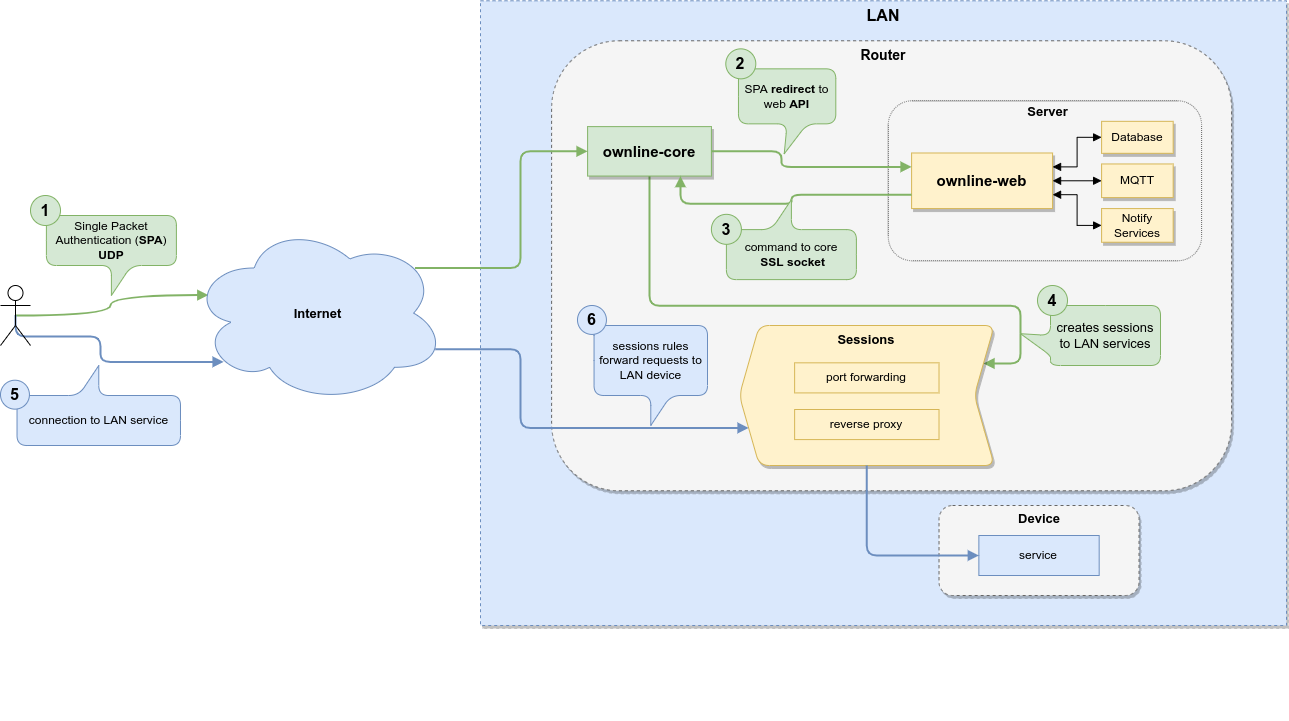

The diagram above was exported from draw.io. Its source (the exported page's mxGraphModel, read from the mxfile embedded in the PNG):
<mxGraphModel dx="1422" dy="877" grid="1" gridSize="10" guides="1" tooltips="1" connect="1" arrows="1" fold="1" page="1" pageScale="1" pageWidth="827" pageHeight="1169" math="0" shadow="0">
  <root>
    <mxCell id="WIyWlLk6GJQsqaUBKTNV-0" />
    <mxCell id="WIyWlLk6GJQsqaUBKTNV-1" parent="WIyWlLk6GJQsqaUBKTNV-0" />
    <mxCell id="125" value="" style="rounded=0;whiteSpace=wrap;html=1;shadow=1;dashed=1;fontSize=13;strokeWidth=1;fillColor=#dae8fc;strokeColor=#6c8ebf;" parent="WIyWlLk6GJQsqaUBKTNV-1" vertex="1">
      <mxGeometry x="550" y="25.28" width="806" height="624.72" as="geometry" />
    </mxCell>
    <mxCell id="30" value="" style="group" parent="WIyWlLk6GJQsqaUBKTNV-1" vertex="1" connectable="0">
      <mxGeometry x="581.1" y="55.28" width="743.7931034482758" height="690" as="geometry" />
    </mxCell>
    <mxCell id="23" value="" style="rounded=1;whiteSpace=wrap;html=1;fillColor=#f5f5f5;strokeColor=#666666;fontColor=#333333;dashed=1;container=0;shadow=1;" parent="30" vertex="1">
      <mxGeometry x="40" y="10" width="680" height="450" as="geometry" />
    </mxCell>
    <mxCell id="111" style="edgeStyle=orthogonalEdgeStyle;rounded=1;orthogonalLoop=1;jettySize=auto;html=1;exitX=0.5;exitY=1;exitDx=0;exitDy=0;fontSize=13;startArrow=none;startFill=0;endArrow=block;endFill=1;strokeWidth=2;fillColor=#d5e8d4;strokeColor=#82b366;entryX=0;entryY=0.75;entryDx=0;entryDy=0;" parent="30" source="24" target="100" edge="1">
      <mxGeometry relative="1" as="geometry">
        <mxPoint x="396" y="320" as="targetPoint" />
        <Array as="points">
          <mxPoint x="138" y="275" />
          <mxPoint x="509" y="275" />
          <mxPoint x="509" y="333" />
        </Array>
      </mxGeometry>
    </mxCell>
    <mxCell id="24" value="&lt;b&gt;&lt;font style=&quot;font-size: 15px&quot;&gt;ownline-core&lt;/font&gt;&lt;/b&gt;" style="rounded=0;whiteSpace=wrap;html=1;fillColor=#d5e8d4;strokeColor=#82b366;container=0;shadow=1;" parent="30" vertex="1">
      <mxGeometry x="76.00310344827585" y="95.84444444444445" width="123.8" height="49.44" as="geometry" />
    </mxCell>
    <mxCell id="28" value="&lt;b&gt;&lt;font style=&quot;font-size: 14px&quot;&gt;Router&lt;/font&gt;&lt;/b&gt;" style="text;html=1;strokeColor=none;fillColor=none;align=center;verticalAlign=middle;whiteSpace=wrap;rounded=0;container=0;strokeWidth=1;" parent="30" vertex="1">
      <mxGeometry x="328.75310344827585" y="0.004444444444445139" width="86.28" height="50" as="geometry" />
    </mxCell>
    <mxCell id="43" style="edgeStyle=orthogonalEdgeStyle;rounded=0;orthogonalLoop=1;jettySize=auto;html=1;exitX=0;exitY=0.5;exitDx=0;exitDy=0;entryX=0;entryY=0.5;entryDx=0;entryDy=0;strokeWidth=2;fillColor=#d5e8d4;strokeColor=#82b366;" parent="30" source="23" target="23" edge="1">
      <mxGeometry relative="1" as="geometry" />
    </mxCell>
    <mxCell id="64" value="" style="group;rotation=90;" parent="30" vertex="1" connectable="0">
      <mxGeometry x="214.20310344827587" y="38.06444444444445" width="120" height="85" as="geometry" />
    </mxCell>
    <mxCell id="58" value="SPA &lt;b style=&quot;font-size: 12px;&quot;&gt;redirect&lt;/b&gt; to web &lt;b style=&quot;font-size: 12px;&quot;&gt;API&lt;/b&gt;" style="shape=callout;whiteSpace=wrap;html=1;perimeter=calloutPerimeter;sketch=0;portConstraintRotation=0;fillColor=#d5e8d4;strokeColor=#82b366;position2=0.47;direction=east;rounded=1;fontSize=12;" parent="64" vertex="1">
      <mxGeometry x="12.66" width="97.34" height="85" as="geometry" />
    </mxCell>
    <mxCell id="63" value="&lt;b&gt;&lt;font style=&quot;font-size: 16px&quot;&gt;2&lt;/font&gt;&lt;/b&gt;&lt;b&gt;&lt;font style=&quot;font-size: 16px&quot;&gt;&lt;br&gt;&lt;/font&gt;&lt;/b&gt;" style="ellipse;whiteSpace=wrap;html=1;aspect=fixed;fontSize=13;fillColor=#d5e8d4;strokeColor=#82b366;" parent="64" vertex="1">
      <mxGeometry y="-20" width="30" height="30" as="geometry" />
    </mxCell>
    <mxCell id="45" value="" style="group" parent="30" vertex="1" connectable="0">
      <mxGeometry x="360.00310344827597" y="50.004444444444445" width="373.8" height="384.71555555555557" as="geometry" />
    </mxCell>
    <mxCell id="46" value="" style="group" parent="45" vertex="1" connectable="0">
      <mxGeometry x="11.57" y="20" width="330.39" height="160" as="geometry" />
    </mxCell>
    <mxCell id="47" value="" style="rounded=1;whiteSpace=wrap;html=1;fillColor=#f5f5f5;strokeColor=#666666;fontColor=#333333;dashed=1;dashPattern=1 1;container=0;" parent="46" vertex="1">
      <mxGeometry x="5.1079394741193935" width="313.3220605258805" height="160" as="geometry" />
    </mxCell>
    <mxCell id="106" style="edgeStyle=orthogonalEdgeStyle;rounded=0;orthogonalLoop=1;jettySize=auto;html=1;exitX=1;exitY=0.25;exitDx=0;exitDy=0;entryX=0;entryY=0.5;entryDx=0;entryDy=0;fontSize=13;endArrow=block;endFill=1;strokeWidth=1;startArrow=block;startFill=1;" parent="46" source="48" target="103" edge="1">
      <mxGeometry relative="1" as="geometry" />
    </mxCell>
    <mxCell id="107" style="edgeStyle=orthogonalEdgeStyle;rounded=0;orthogonalLoop=1;jettySize=auto;html=1;exitX=1;exitY=0.5;exitDx=0;exitDy=0;entryX=0;entryY=0.5;entryDx=0;entryDy=0;fontSize=13;endArrow=block;endFill=1;strokeWidth=1;startArrow=block;startFill=1;" parent="46" source="48" target="104" edge="1">
      <mxGeometry relative="1" as="geometry" />
    </mxCell>
    <mxCell id="108" style="edgeStyle=orthogonalEdgeStyle;rounded=0;orthogonalLoop=1;jettySize=auto;html=1;exitX=1;exitY=0.75;exitDx=0;exitDy=0;entryX=0;entryY=0.5;entryDx=0;entryDy=0;fontSize=13;endArrow=block;endFill=1;strokeWidth=1;startArrow=block;startFill=1;" parent="46" source="48" target="105" edge="1">
      <mxGeometry relative="1" as="geometry" />
    </mxCell>
    <mxCell id="48" value="&lt;b&gt;&lt;font style=&quot;font-size: 15px&quot;&gt;ownline-web&lt;/font&gt;&lt;/b&gt;" style="rounded=0;whiteSpace=wrap;html=1;fillColor=#fff2cc;strokeColor=#d6b656;container=0;shadow=1;" parent="46" vertex="1">
      <mxGeometry x="28.430000000000003" y="52.199143183101704" width="140.98" height="55.60283687943263" as="geometry" />
    </mxCell>
    <mxCell id="51" value="&lt;span style=&quot;font-size: 13px&quot;&gt;&lt;b&gt;Server&lt;/b&gt;&lt;/span&gt;" style="text;html=1;strokeColor=none;fillColor=none;align=center;verticalAlign=middle;whiteSpace=wrap;rounded=0;container=0;" parent="46" vertex="1">
      <mxGeometry x="137.54974602282124" y="0.004570569634635646" width="55.29212832809656" height="21.818181818181817" as="geometry" />
    </mxCell>
    <mxCell id="52" style="edgeStyle=orthogonalEdgeStyle;rounded=0;orthogonalLoop=1;jettySize=auto;html=1;exitX=0;exitY=0.5;exitDx=0;exitDy=0;entryX=0;entryY=0.5;entryDx=0;entryDy=0;strokeWidth=2;fillColor=#d5e8d4;strokeColor=#82b366;" parent="46" source="47" target="47" edge="1">
      <mxGeometry relative="1" as="geometry" />
    </mxCell>
    <mxCell id="103" value="Database" style="rounded=0;whiteSpace=wrap;html=1;fillColor=#fff2cc;strokeColor=#d6b656;container=0;shadow=1;" parent="46" vertex="1">
      <mxGeometry x="218.43" y="20.55" width="71.57" height="31.99" as="geometry" />
    </mxCell>
    <mxCell id="104" value="MQTT" style="rounded=0;whiteSpace=wrap;html=1;fillColor=#fff2cc;strokeColor=#d6b656;container=0;shadow=1;" parent="46" vertex="1">
      <mxGeometry x="218.43" y="63.17281265623884" width="71.57" height="33.65473894721806" as="geometry" />
    </mxCell>
    <mxCell id="105" value="Notify Services" style="rounded=0;whiteSpace=wrap;html=1;fillColor=#fff2cc;strokeColor=#d6b656;container=0;shadow=1;" parent="46" vertex="1">
      <mxGeometry x="218.43000000000006" y="107.80526105278196" width="71.57" height="33.65473894721806" as="geometry" />
    </mxCell>
    <mxCell id="90" style="edgeStyle=orthogonalEdgeStyle;rounded=1;orthogonalLoop=1;jettySize=auto;html=1;exitX=1;exitY=0.5;exitDx=0;exitDy=0;fontSize=13;endArrow=block;endFill=1;strokeWidth=2;fillColor=#d5e8d4;strokeColor=#82b366;entryX=0;entryY=0.25;entryDx=0;entryDy=0;" parent="30" source="24" target="48" edge="1">
      <mxGeometry relative="1" as="geometry">
        <mxPoint x="394" y="150" as="targetPoint" />
        <Array as="points">
          <mxPoint x="270" y="121" />
          <mxPoint x="270" y="136" />
        </Array>
      </mxGeometry>
    </mxCell>
    <mxCell id="110" style="edgeStyle=orthogonalEdgeStyle;rounded=1;orthogonalLoop=1;jettySize=auto;html=1;exitX=0;exitY=0.75;exitDx=0;exitDy=0;entryX=0.75;entryY=1;entryDx=0;entryDy=0;fontSize=13;startArrow=none;startFill=0;endArrow=block;endFill=1;strokeWidth=2;fillColor=#d5e8d4;strokeColor=#82b366;" parent="30" source="48" target="24" edge="1">
      <mxGeometry relative="1" as="geometry">
        <Array as="points">
          <mxPoint x="280" y="164" />
          <mxPoint x="280" y="173" />
          <mxPoint x="169" y="173" />
        </Array>
      </mxGeometry>
    </mxCell>
    <mxCell id="95" value="" style="group;rounded=0;" parent="30" vertex="1" connectable="0">
      <mxGeometry x="199.80310344827586" y="168.83" width="144.99689655172415" height="80" as="geometry" />
    </mxCell>
    <mxCell id="92" value="command to core&lt;br&gt;&amp;nbsp;&lt;b&gt;SSL socket&lt;/b&gt;" style="shape=callout;whiteSpace=wrap;html=1;perimeter=calloutPerimeter;sketch=0;portConstraintRotation=0;fillColor=#d5e8d4;strokeColor=#82b366;direction=west;rounded=1;shadow=0;" parent="95" vertex="1">
      <mxGeometry x="14.996896551724149" width="130" height="80" as="geometry" />
    </mxCell>
    <mxCell id="93" value="&lt;b&gt;&lt;font style=&quot;font-size: 16px&quot;&gt;3&lt;/font&gt;&lt;/b&gt;&lt;b&gt;&lt;font style=&quot;font-size: 16px&quot;&gt;&lt;br&gt;&lt;/font&gt;&lt;/b&gt;" style="ellipse;whiteSpace=wrap;html=1;aspect=fixed;fontSize=13;fillColor=#d5e8d4;strokeColor=#82b366;" parent="95" vertex="1">
      <mxGeometry y="14.724444444444458" width="30" height="30" as="geometry" />
    </mxCell>
    <mxCell id="150" value="" style="group" parent="30" vertex="1" connectable="0">
      <mxGeometry x="324.79999999999995" y="644.72" width="100.10000000000002" height="20" as="geometry" />
    </mxCell>
    <mxCell id="115" value="" style="group" parent="30" vertex="1" connectable="0">
      <mxGeometry x="508.9" y="254.7244444444445" width="140" height="80" as="geometry" />
    </mxCell>
    <mxCell id="113" value="&lt;font style=&quot;font-size: 13px&quot;&gt;creates sessions to LAN services&lt;/font&gt;" style="shape=callout;whiteSpace=wrap;html=1;perimeter=calloutPerimeter;sketch=0;portConstraintRotation=0;fillColor=#d5e8d4;strokeColor=#82b366;position2=0.47;direction=south;rounded=1;" parent="115" vertex="1">
      <mxGeometry y="20" width="140" height="60" as="geometry" />
    </mxCell>
    <mxCell id="114" value="&lt;b&gt;&lt;font style=&quot;font-size: 16px&quot;&gt;4&lt;/font&gt;&lt;/b&gt;&lt;b&gt;&lt;font style=&quot;font-size: 16px&quot;&gt;&lt;br&gt;&lt;/font&gt;&lt;/b&gt;" style="ellipse;whiteSpace=wrap;html=1;aspect=fixed;fontSize=13;fillColor=#d5e8d4;strokeColor=#82b366;" parent="115" vertex="1">
      <mxGeometry x="17.00310344827585" width="30" height="30" as="geometry" />
    </mxCell>
    <mxCell id="102" value="" style="group;shadow=1;" parent="30" vertex="1" connectable="0">
      <mxGeometry x="227.74000000000004" y="294.72" width="254.97" height="140" as="geometry" />
    </mxCell>
    <mxCell id="100" value="" style="shape=step;perimeter=stepPerimeter;whiteSpace=wrap;html=1;fixedSize=1;rounded=1;shadow=1;fontSize=14;strokeWidth=1;direction=west;fillColor=#fff2cc;strokeColor=#d6b656;" parent="102" vertex="1">
      <mxGeometry width="254.96999999999997" height="140" as="geometry" />
    </mxCell>
    <mxCell id="101" value="&lt;font style=&quot;font-size: 13px&quot;&gt;&lt;b&gt;Sessions&lt;/b&gt;&lt;/font&gt;" style="text;html=1;strokeColor=none;fillColor=none;align=center;verticalAlign=middle;whiteSpace=wrap;rounded=0;shadow=1;fontSize=14;" parent="102" vertex="1">
      <mxGeometry x="97.49000000000001" y="-4.973799150320701e-15" width="59.99999999999999" height="28" as="geometry" />
    </mxCell>
    <mxCell id="25" value="reverse proxy" style="rounded=0;whiteSpace=wrap;html=1;fillColor=#fff2cc;strokeColor=#d6b656;container=0;" parent="102" vertex="1">
      <mxGeometry x="55.29000000000001" y="83.99885305314457" width="144.38999999999996" height="30.09181361352215" as="geometry" />
    </mxCell>
    <mxCell id="26" value="port forwarding" style="rounded=0;whiteSpace=wrap;html=1;fillColor=#fff2cc;strokeColor=#d6b656;container=0;" parent="102" vertex="1">
      <mxGeometry x="55.29000000000001" y="37.33333333333333" width="144.38999999999996" height="30.08418577737169" as="geometry" />
    </mxCell>
    <mxCell id="135" value="" style="group;rounded=0;rotation=180;" parent="30" vertex="1" connectable="0">
      <mxGeometry x="65.9" y="294.72" width="180" height="100" as="geometry" />
    </mxCell>
    <mxCell id="136" value="sessions rules forward requests to LAN device" style="shape=callout;whiteSpace=wrap;html=1;perimeter=calloutPerimeter;sketch=0;portConstraintRotation=0;fillColor=#dae8fc;strokeColor=#6c8ebf;direction=east;rounded=1;shadow=0;" parent="135" vertex="1">
      <mxGeometry x="16.55" width="113.45" height="100" as="geometry" />
    </mxCell>
    <mxCell id="137" value="&lt;b&gt;&lt;font style=&quot;font-size: 16px&quot;&gt;6&lt;/font&gt;&lt;/b&gt;&lt;b&gt;&lt;font style=&quot;font-size: 16px&quot;&gt;&lt;br&gt;&lt;/font&gt;&lt;/b&gt;" style="ellipse;whiteSpace=wrap;html=1;aspect=fixed;fontSize=13;fillColor=#dae8fc;strokeColor=#6c8ebf;" parent="135" vertex="1">
      <mxGeometry y="-20" width="28.928" height="28.928" as="geometry" />
    </mxCell>
    <mxCell id="126" value="&lt;b&gt;&lt;font style=&quot;font-size: 16px&quot;&gt;LAN&lt;/font&gt;&lt;/b&gt;" style="text;html=1;strokeColor=none;fillColor=none;align=center;verticalAlign=middle;whiteSpace=wrap;rounded=0;shadow=1;dashed=1;fontSize=13;" parent="WIyWlLk6GJQsqaUBKTNV-1" vertex="1">
      <mxGeometry x="923" y="25.28" width="60" height="30" as="geometry" />
    </mxCell>
    <mxCell id="130" value="" style="group" parent="WIyWlLk6GJQsqaUBKTNV-1" vertex="1" connectable="0">
      <mxGeometry x="1008.52" y="530" width="240" height="150" as="geometry" />
    </mxCell>
    <mxCell id="133" value="" style="group" parent="130" vertex="1" connectable="0">
      <mxGeometry width="200" height="90" as="geometry" />
    </mxCell>
    <mxCell id="122" value="" style="rounded=1;whiteSpace=wrap;html=1;shadow=1;fontSize=13;strokeWidth=1;fillColor=#f5f5f5;fontColor=#333333;strokeColor=#666666;dashed=1;" parent="133" vertex="1">
      <mxGeometry width="200" height="90" as="geometry" />
    </mxCell>
    <mxCell id="123" value="&lt;b&gt;&lt;font style=&quot;font-size: 13px&quot;&gt;Device&lt;/font&gt;&lt;/b&gt;" style="text;html=1;strokeColor=none;fillColor=none;align=center;verticalAlign=middle;whiteSpace=wrap;rounded=0;container=0;strokeWidth=1;" parent="133" vertex="1">
      <mxGeometry x="64.05" y="5.2941176470588225" width="71.9" height="15.882352941176462" as="geometry" />
    </mxCell>
    <mxCell id="128" value="service" style="rounded=0;whiteSpace=wrap;html=1;fillColor=#dae8fc;strokeColor=#6c8ebf;container=0;" parent="133" vertex="1">
      <mxGeometry x="39.84166666666667" y="30" width="120.32499999999999" height="40" as="geometry" />
    </mxCell>
    <mxCell id="153" style="edgeStyle=orthogonalEdgeStyle;rounded=1;orthogonalLoop=1;jettySize=auto;html=1;exitX=0.5;exitY=0;exitDx=0;exitDy=0;entryX=0;entryY=0.5;entryDx=0;entryDy=0;fontSize=12;startArrow=none;startFill=0;endArrow=block;endFill=1;strokeWidth=2;fillColor=#dae8fc;strokeColor=#6c8ebf;" parent="WIyWlLk6GJQsqaUBKTNV-1" source="100" target="128" edge="1">
      <mxGeometry relative="1" as="geometry" />
    </mxCell>
    <mxCell id="65" style="edgeStyle=orthogonalEdgeStyle;curved=1;rounded=0;orthogonalLoop=1;jettySize=auto;html=1;exitX=0.5;exitY=0.5;exitDx=0;exitDy=0;exitPerimeter=0;entryX=0.07;entryY=0.4;entryDx=0;entryDy=0;entryPerimeter=0;fontSize=13;endArrow=block;endFill=1;strokeWidth=2;fillColor=#d5e8d4;strokeColor=#82b366;" parent="WIyWlLk6GJQsqaUBKTNV-1" source="6" target="11" edge="1">
      <mxGeometry relative="1" as="geometry" />
    </mxCell>
    <mxCell id="116" style="edgeStyle=orthogonalEdgeStyle;rounded=1;orthogonalLoop=1;jettySize=auto;html=1;exitX=0.5;exitY=0.5;exitDx=0;exitDy=0;exitPerimeter=0;fontSize=13;startArrow=none;startFill=0;endArrow=block;endFill=1;strokeWidth=2;entryX=0.13;entryY=0.77;entryDx=0;entryDy=0;entryPerimeter=0;fillColor=#dae8fc;strokeColor=#6c8ebf;" parent="WIyWlLk6GJQsqaUBKTNV-1" source="6" target="11" edge="1">
      <mxGeometry relative="1" as="geometry">
        <mxPoint x="156" y="390" as="targetPoint" />
        <Array as="points">
          <mxPoint x="85" y="361" />
          <mxPoint x="170" y="361" />
          <mxPoint x="170" y="386" />
        </Array>
      </mxGeometry>
    </mxCell>
    <mxCell id="6" value="" style="shape=umlActor;verticalLabelPosition=bottom;verticalAlign=top;html=1;outlineConnect=0;" parent="WIyWlLk6GJQsqaUBKTNV-1" vertex="1">
      <mxGeometry x="70" y="309.99999999999994" width="30" height="60" as="geometry" />
    </mxCell>
    <mxCell id="11" value="&lt;b&gt;&lt;font style=&quot;font-size: 13px&quot;&gt;Internet&lt;/font&gt;&lt;/b&gt;" style="ellipse;shape=cloud;whiteSpace=wrap;html=1;fillColor=#dae8fc;strokeColor=#6c8ebf;" parent="WIyWlLk6GJQsqaUBKTNV-1" vertex="1">
      <mxGeometry x="260" y="247.36" width="255" height="180.56" as="geometry" />
    </mxCell>
    <mxCell id="121" style="edgeStyle=orthogonalEdgeStyle;rounded=1;orthogonalLoop=1;jettySize=auto;html=1;exitX=0.96;exitY=0.7;exitDx=0;exitDy=0;exitPerimeter=0;fontSize=13;startArrow=none;startFill=0;endArrow=block;endFill=1;strokeWidth=2;fillColor=#dae8fc;strokeColor=#6c8ebf;entryX=1;entryY=0.25;entryDx=0;entryDy=0;" parent="WIyWlLk6GJQsqaUBKTNV-1" source="11" target="100" edge="1">
      <mxGeometry relative="1" as="geometry">
        <mxPoint x="810" y="450" as="targetPoint" />
        <Array as="points">
          <mxPoint x="590" y="374" />
          <mxPoint x="590" y="453" />
        </Array>
      </mxGeometry>
    </mxCell>
    <mxCell id="117" value="" style="group;rounded=0;" parent="WIyWlLk6GJQsqaUBKTNV-1" vertex="1" connectable="0">
      <mxGeometry x="70" y="390" width="180" height="80" as="geometry" />
    </mxCell>
    <mxCell id="118" value="connection to LAN service" style="shape=callout;whiteSpace=wrap;html=1;perimeter=calloutPerimeter;sketch=0;portConstraintRotation=0;fillColor=#dae8fc;strokeColor=#6c8ebf;direction=west;rounded=1;shadow=0;" parent="117" vertex="1">
      <mxGeometry x="16.55" width="163.45" height="80" as="geometry" />
    </mxCell>
    <mxCell id="119" value="&lt;b&gt;&lt;font style=&quot;font-size: 16px&quot;&gt;5&lt;/font&gt;&lt;/b&gt;&lt;b&gt;&lt;font style=&quot;font-size: 16px&quot;&gt;&lt;br&gt;&lt;/font&gt;&lt;/b&gt;" style="ellipse;whiteSpace=wrap;html=1;aspect=fixed;fontSize=13;fillColor=#dae8fc;strokeColor=#6c8ebf;" parent="117" vertex="1">
      <mxGeometry y="14.72" width="28.928" height="28.928" as="geometry" />
    </mxCell>
    <mxCell id="44" style="edgeStyle=orthogonalEdgeStyle;rounded=1;orthogonalLoop=1;jettySize=auto;html=1;exitX=0.88;exitY=0.25;exitDx=0;exitDy=0;exitPerimeter=0;entryX=0;entryY=0.5;entryDx=0;entryDy=0;endArrow=block;endFill=1;strokeWidth=2;fillColor=#d5e8d4;strokeColor=#82b366;" parent="WIyWlLk6GJQsqaUBKTNV-1" source="11" target="24" edge="1">
      <mxGeometry relative="1" as="geometry">
        <Array as="points">
          <mxPoint x="590" y="293" />
          <mxPoint x="590" y="176" />
        </Array>
      </mxGeometry>
    </mxCell>
    <mxCell id="157" value="" style="group" parent="WIyWlLk6GJQsqaUBKTNV-1" vertex="1" connectable="0">
      <mxGeometry x="100.00310344827585" y="220.00444444444446" width="145.89689655172415" height="99.99555555555554" as="geometry" />
    </mxCell>
    <mxCell id="38" value="Single Packet Authentication (&lt;b&gt;SPA&lt;/b&gt;)&lt;br&gt;&lt;b&gt;UDP&lt;/b&gt;" style="shape=callout;whiteSpace=wrap;html=1;perimeter=calloutPerimeter;sketch=0;portConstraintRotation=0;fillColor=#d5e8d4;strokeColor=#82b366;rounded=1;" parent="157" vertex="1">
      <mxGeometry x="15.896896551724154" y="19.99555555555554" width="130" height="80" as="geometry" />
    </mxCell>
    <mxCell id="89" value="&lt;b&gt;&lt;font style=&quot;font-size: 16px&quot;&gt;1&lt;/font&gt;&lt;/b&gt;&lt;b&gt;&lt;font style=&quot;font-size: 16px&quot;&gt;&lt;br&gt;&lt;/font&gt;&lt;/b&gt;" style="ellipse;whiteSpace=wrap;html=1;aspect=fixed;fontSize=13;fillColor=#d5e8d4;strokeColor=#82b366;" parent="157" vertex="1">
      <mxGeometry width="30" height="30" as="geometry" />
    </mxCell>
  </root>
</mxGraphModel>